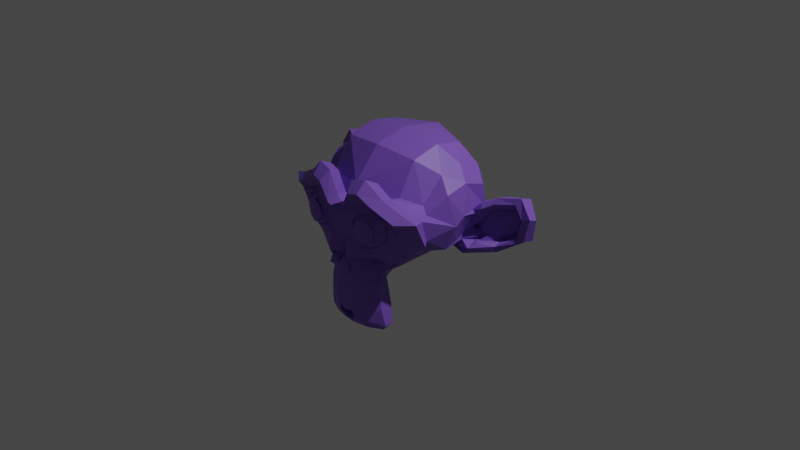 # Source: suzanne.blend  (saved by Blender 2.90.8; exported with 4.5.12 LTS)
import bpy
from mathutils import Matrix  # noqa: F401  (used for matrix-valued properties, if any)

bpy.ops.wm.read_factory_settings(use_empty=True)
scene = bpy.context.scene
scene.name = 'Scene'

# ---- collections
col_collection = bpy.data.collections.new('Collection'); scene.collection.children.link(col_collection)

# ---- materials (node trees are filled in below, after node groups)
mat_paars = bpy.data.materials.new('Paars')
mat_paars.use_transparent_shadow = False

# ---- material node trees
mat_paars.use_nodes = True; mat_paars.node_tree.nodes.clear()
_N = mat_paars.node_tree.nodes; _L = mat_paars.node_tree.links
n0 = _N.new('ShaderNodeBsdfPrincipled'); n0.name = 'Principled BSDF'; n0.location = (10, 300)
n0.distribution = 'GGX'
n0.subsurface_method = 'BURLEY'
n0.inputs[0].default_value = (0.2086, 0.09531, 0.5583, 1.0)
n0.inputs[3].default_value = 1.45
n0.inputs[27].default_value = (0.0, 0.0, 0.0, 1.0)
n0.inputs[28].default_value = 1.0
n1 = _N.new('ShaderNodeOutputMaterial'); n1.name = 'Material Output'; n1.location = (300, 300)
_L.new(n0.outputs[0], n1.inputs[0])
n1.is_active_output = True

# ---- world
world_world = bpy.data.worlds.new('World'); scene.world = world_world
world_world.use_nodes = True; world_world.node_tree.nodes.clear()
_N = world_world.node_tree.nodes; _L = world_world.node_tree.links
n0 = _N.new('ShaderNodeOutputWorld'); n0.name = 'World Output'; n0.location = (300, 300)
n1 = _N.new('ShaderNodeBackground'); n1.name = 'Background'; n1.location = (10, 300)
n1.inputs[0].default_value = (0.05088, 0.05088, 0.05088, 1.0)
_L.new(n1.outputs[0], n0.inputs[0])
n0.is_active_output = True
world_world.color = (0.05088, 0.05088, 0.05088)
world_world.use_sun_shadow = False
world_world.sun_shadow_jitter_overblur = 0.0

# ---- cameras
cam_camera = bpy.data.cameras.new('Camera')
cam_camera.clip_end = 100.0
cam_camera.ortho_scale = 7.314

# ---- lights
light_light = bpy.data.lights.new('Light', 'POINT')
light_light.transmission_factor = 0.0
light_light.energy = 1000.0
light_light.shadow_soft_size = 0.1
light_light.shadow_maximum_resolution = 0.006
light_light.use_absolute_resolution = True

# ---- meshes
me_suzanne = bpy.data.meshes.new('Suzanne')
me_suzanne.from_pydata([(0.4375, -0.7656, 0.1641), (-0.4375, -0.7656, 0.1641), (0.5, -0.6875, 0.09375), (-0.5, -0.6875, 0.09375), (0.5469, -0.5781, 0.05469), (-0.5469, -0.5781, 0.05469), (0.3516, -0.6172, -0.02344), (-0.3516, -0.6172, -0.02344), (0.3516, -0.7188, 0.03125), (-0.3516, -0.7188, 0.03125), (0.3516, -0.7812, 0.1328), (-0.3516, -0.7812, 0.1328), (0.2734, -0.7969, 0.1641), (-0.2734, -0.7969, 0.1641), (0.2031, -0.7422, 0.09375), (-0.2031, -0.7422, 0.09375), (0.1562, -0.6484, 0.05469), (-0.1562, -0.6484, 0.05469), (0.07812, -0.6562, 0.2422), (-0.07812, -0.6562, 0.2422), (0.1406, -0.7422, 0.2422), (-0.1406, -0.7422, 0.2422), (0.2422, -0.7969, 0.2422), (-0.2422, -0.7969, 0.2422), (0.2734, -0.7969, 0.3281), (-0.2734, -0.7969, 0.3281), (0.2031, -0.7422, 0.3906), (-0.2031, -0.7422, 0.3906), (0.1562, -0.6484, 0.4375), (-0.1562, -0.6484, 0.4375), (0.3516, -0.6172, 0.5156), (-0.3516, -0.6172, 0.5156), (0.3516, -0.7188, 0.4531), (-0.3516, -0.7188, 0.4531), (0.3516, -0.7812, 0.3594), (-0.3516, -0.7812, 0.3594), (0.4375, -0.7656, 0.3281), (-0.4375, -0.7656, 0.3281), (0.5, -0.6875, 0.3906), (-0.5, -0.6875, 0.3906), (0.5469, -0.5781, 0.4375), (-0.5469, -0.5781, 0.4375), (0.625, -0.5625, 0.2422), (-0.625, -0.5625, 0.2422), (0.5625, -0.6719, 0.2422), (-0.5625, -0.6719, 0.2422), (0.4688, -0.7578, 0.2422), (-0.4688, -0.7578, 0.2422), (0.4766, -0.7734, 0.2422), (-0.4766, -0.7734, 0.2422), (0.4453, -0.7812, 0.3359), (-0.4453, -0.7812, 0.3359), (0.3516, -0.8047, 0.375), (-0.3516, -0.8047, 0.375), (0.2656, -0.8203, 0.3359), (-0.2656, -0.8203, 0.3359), (0.2266, -0.8203, 0.2422), (-0.2266, -0.8203, 0.2422), (0.2656, -0.8203, 0.1562), (-0.2656, -0.8203, 0.1562), (0.3516, -0.8281, 0.2422), (-0.3516, -0.8281, 0.2422), (0.3516, -0.8047, 0.1172), (-0.3516, -0.8047, 0.1172), (0.4453, -0.7812, 0.1562), (-0.4453, -0.7812, 0.1562), (0.0, -0.7422, 0.4297), (0.0, -0.8203, 0.3516), (0.0, -0.7344, -0.6797), (0.0, -0.7812, -0.3203), (0.0, -0.7969, -0.1875), (0.0, -0.7188, -0.7734), (0.0, -0.6016, 0.4062), (0.0, -0.5703, 0.5703), (0.0, 0.5469, 0.8984), (0.0, 0.8516, 0.5625), (0.0, 0.8281, 0.07031), (0.0, 0.3516, -0.3828), (0.2031, -0.5625, -0.1875), (-0.2031, -0.5625, -0.1875), (0.3125, -0.5703, -0.4375), (-0.3125, -0.5703, -0.4375), (0.3516, -0.5703, -0.6953), (-0.3516, -0.5703, -0.6953), (0.3672, -0.5312, -0.8906), (-0.3672, -0.5312, -0.8906), (0.3281, -0.5234, -0.9453), (-0.3281, -0.5234, -0.9453), (0.1797, -0.5547, -0.9688), (-0.1797, -0.5547, -0.9688), (0.0, -0.5781, -0.9844), (0.4375, -0.5312, -0.1406), (-0.4375, -0.5312, -0.1406), (0.6328, -0.5391, -0.03906), (-0.6328, -0.5391, -0.03906), (0.8281, -0.4453, 0.1484), (-0.8281, -0.4453, 0.1484), (0.8594, -0.5938, 0.4297), (-0.8594, -0.5938, 0.4297), (0.7109, -0.625, 0.4844), (-0.7109, -0.625, 0.4844), (0.4922, -0.6875, 0.6016), (-0.4922, -0.6875, 0.6016), (0.3203, -0.7344, 0.7578), (-0.3203, -0.7344, 0.7578), (0.1562, -0.7578, 0.7188), (-0.1562, -0.7578, 0.7188), (0.0625, -0.75, 0.4922), (-0.0625, -0.75, 0.4922), (0.1641, -0.7734, 0.4141), (-0.1641, -0.7734, 0.4141), (0.125, -0.7656, 0.3047), (-0.125, -0.7656, 0.3047), (0.2031, -0.7422, 0.09375), (-0.2031, -0.7422, 0.09375), (0.375, -0.7031, 0.01562), (-0.375, -0.7031, 0.01562), (0.4922, -0.6719, 0.0625), (-0.4922, -0.6719, 0.0625), (0.625, -0.6484, 0.1875), (-0.625, -0.6484, 0.1875), (0.6406, -0.6484, 0.2969), (-0.6406, -0.6484, 0.2969), (0.6016, -0.6641, 0.375), (-0.6016, -0.6641, 0.375), (0.4297, -0.7188, 0.4375), (-0.4297, -0.7188, 0.4375), (0.25, -0.7578, 0.4688), (-0.25, -0.7578, 0.4688), (0.0, -0.7344, -0.7656), (0.1094, -0.7344, -0.7188), (-0.1094, -0.7344, -0.7188), (0.1172, -0.7109, -0.8359), (-0.1172, -0.7109, -0.8359), (0.0625, -0.6953, -0.8828), (-0.0625, -0.6953, -0.8828), (0.0, -0.6875, -0.8906), (0.0, -0.75, -0.1953), (0.0, -0.7422, -0.1406), (0.1016, -0.7422, -0.1484), (-0.1016, -0.7422, -0.1484), (0.125, -0.75, -0.2266), (-0.125, -0.75, -0.2266), (0.08594, -0.7422, -0.2891), (-0.08594, -0.7422, -0.2891), (0.3984, -0.6719, -0.04688), (-0.3984, -0.6719, -0.04688), (0.6172, -0.625, 0.05469), (-0.6172, -0.625, 0.05469), (0.7266, -0.6016, 0.2031), (-0.7266, -0.6016, 0.2031), (0.7422, -0.6562, 0.375), (-0.7422, -0.6562, 0.375), (0.6875, -0.7266, 0.4141), (-0.6875, -0.7266, 0.4141), (0.4375, -0.7969, 0.5469), (-0.4375, -0.7969, 0.5469), (0.3125, -0.8359, 0.6406), (-0.3125, -0.8359, 0.6406), (0.2031, -0.8516, 0.6172), (-0.2031, -0.8516, 0.6172), (0.1016, -0.8438, 0.4297), (-0.1016, -0.8438, 0.4297), (0.125, -0.8125, -0.1016), (-0.125, -0.8125, -0.1016), (0.2109, -0.7109, -0.4453), (-0.2109, -0.7109, -0.4453), (0.25, -0.6875, -0.7031), (-0.25, -0.6875, -0.7031), (0.2656, -0.6641, -0.8203), (-0.2656, -0.6641, -0.8203), (0.2344, -0.6328, -0.9141), (-0.2344, -0.6328, -0.9141), (0.1641, -0.6328, -0.9297), (-0.1641, -0.6328, -0.9297), (0.0, -0.6406, -0.9453), (0.0, -0.7266, 0.04688), (0.0, -0.7656, 0.2109), (0.3281, -0.7422, 0.4766), (-0.3281, -0.7422, 0.4766), (0.1641, -0.75, 0.1406), (-0.1641, -0.75, 0.1406), (0.1328, -0.7578, 0.2109), (-0.1328, -0.7578, 0.2109), (0.1172, -0.7344, -0.6875), (-0.1172, -0.7344, -0.6875), (0.07812, -0.75, -0.4453), (-0.07812, -0.75, -0.4453), (0.0, -0.75, -0.4453), (0.0, -0.7422, -0.3281), (0.09375, -0.7812, -0.2734), (-0.09375, -0.7812, -0.2734), (0.1328, -0.7969, -0.2266), (-0.1328, -0.7969, -0.2266), (0.1094, -0.7812, -0.1328), (-0.1094, -0.7812, -0.1328), (0.03906, -0.7812, -0.125), (-0.03906, -0.7812, -0.125), (0.0, -0.8281, -0.2031), (0.04688, -0.8125, -0.1484), (-0.04688, -0.8125, -0.1484), (0.09375, -0.8125, -0.1562), (-0.09375, -0.8125, -0.1562), (0.1094, -0.8281, -0.2266), (-0.1094, -0.8281, -0.2266), (0.07812, -0.8047, -0.25), (-0.07812, -0.8047, -0.25), (0.0, -0.8047, -0.2891), (0.2578, -0.5547, -0.3125), (-0.2578, -0.5547, -0.3125), (0.1641, -0.7109, -0.2422), (-0.1641, -0.7109, -0.2422), (0.1797, -0.7109, -0.3125), (-0.1797, -0.7109, -0.3125), (0.2344, -0.5547, -0.25), (-0.2344, -0.5547, -0.25), (0.0, -0.6875, -0.875), (0.04688, -0.6875, -0.8672), (-0.04688, -0.6875, -0.8672), (0.09375, -0.7109, -0.8203), (-0.09375, -0.7109, -0.8203), (0.09375, -0.7266, -0.7422), (-0.09375, -0.7266, -0.7422), (0.0, -0.6562, -0.7812), (0.09375, -0.6641, -0.75), (-0.09375, -0.6641, -0.75), (0.09375, -0.6406, -0.8125), (-0.09375, -0.6406, -0.8125), (0.04688, -0.6328, -0.8516), (-0.04688, -0.6328, -0.8516), (0.0, -0.6328, -0.8594), (0.1719, -0.7812, 0.2188), (-0.1719, -0.7812, 0.2188), (0.1875, -0.7734, 0.1562), (-0.1875, -0.7734, 0.1562), (0.3359, -0.7578, 0.4297), (-0.3359, -0.7578, 0.4297), (0.2734, -0.7734, 0.4219), (-0.2734, -0.7734, 0.4219), (0.4219, -0.7734, 0.3984), (-0.4219, -0.7734, 0.3984), (0.5625, -0.6953, 0.3516), (-0.5625, -0.6953, 0.3516), (0.5859, -0.6875, 0.2891), (-0.5859, -0.6875, 0.2891), (0.5781, -0.6797, 0.1953), (-0.5781, -0.6797, 0.1953), (0.4766, -0.7188, 0.1016), (-0.4766, -0.7188, 0.1016), (0.375, -0.7422, 0.0625), (-0.375, -0.7422, 0.0625), (0.2266, -0.7812, 0.1094), (-0.2266, -0.7812, 0.1094), (0.1797, -0.7812, 0.2969), (-0.1797, -0.7812, 0.2969), (0.2109, -0.7812, 0.375), (-0.2109, -0.7812, 0.375), (0.2344, -0.7578, 0.3594), (-0.2344, -0.7578, 0.3594), (0.1953, -0.7578, 0.2969), (-0.1953, -0.7578, 0.2969), (0.2422, -0.7578, 0.125), (-0.2422, -0.7578, 0.125), (0.375, -0.7266, 0.08594), (-0.375, -0.7266, 0.08594), (0.4609, -0.7031, 0.1172), (-0.4609, -0.7031, 0.1172), (0.5469, -0.6719, 0.2109), (-0.5469, -0.6719, 0.2109), (0.5547, -0.6719, 0.2812), (-0.5547, -0.6719, 0.2812), (0.5312, -0.6797, 0.3359), (-0.5312, -0.6797, 0.3359), (0.4141, -0.75, 0.3906), (-0.4141, -0.75, 0.3906), (0.2812, -0.7656, 0.3984), (-0.2812, -0.7656, 0.3984), (0.3359, -0.75, 0.4062), (-0.3359, -0.75, 0.4062), (0.2031, -0.75, 0.1719), (-0.2031, -0.75, 0.1719), (0.1953, -0.75, 0.2266), (-0.1953, -0.75, 0.2266), (0.1094, -0.6094, 0.4609), (-0.1094, -0.6094, 0.4609), (0.1953, -0.6172, 0.6641), (-0.1953, -0.6172, 0.6641), (0.3359, -0.5938, 0.6875), (-0.3359, -0.5938, 0.6875), (0.4844, -0.5547, 0.5547), (-0.4844, -0.5547, 0.5547), (0.6797, -0.4922, 0.4531), (-0.6797, -0.4922, 0.4531), (0.7969, -0.4609, 0.4062), (-0.7969, -0.4609, 0.4062), (0.7734, -0.375, 0.1641), (-0.7734, -0.375, 0.1641), (0.6016, -0.4141, 0.0), (-0.6016, -0.4141, 0.0), (0.4375, -0.4688, -0.09375), (-0.4375, -0.4688, -0.09375), (0.0, -0.2891, 0.8984), (0.0, 0.07812, 0.9844), (0.0, 0.6719, -0.1953), (0.0, -0.1875, -0.4609), (0.0, -0.4609, -0.9766), (0.0, -0.3438, -0.8047), (0.0, -0.3203, -0.5703), (0.0, -0.2812, -0.4844), (0.8516, -0.05469, 0.2344), (-0.8516, -0.05469, 0.2344), (0.8594, 0.04688, 0.3203), (-0.8594, 0.04688, 0.3203), (0.7734, 0.4375, 0.2656), (-0.7734, 0.4375, 0.2656), (0.4609, 0.7031, 0.4375), (-0.4609, 0.7031, 0.4375), (0.7344, -0.07031, -0.04688), (-0.7344, -0.07031, -0.04688), (0.5938, 0.1641, -0.125), (-0.5938, 0.1641, -0.125), (0.6406, 0.4297, -0.007812), (-0.6406, 0.4297, -0.007812), (0.3359, 0.6641, 0.05469), (-0.3359, 0.6641, 0.05469), (0.2344, -0.4062, -0.3516), (-0.2344, -0.4062, -0.3516), (0.1797, -0.2578, -0.4141), (-0.1797, -0.2578, -0.4141), (0.2891, -0.3828, -0.7109), (-0.2891, -0.3828, -0.7109), (0.25, -0.3906, -0.5), (-0.25, -0.3906, -0.5), (0.3281, -0.3984, -0.9141), (-0.3281, -0.3984, -0.9141), (0.1406, -0.3672, -0.7578), (-0.1406, -0.3672, -0.7578), (0.125, -0.3594, -0.5391), (-0.125, -0.3594, -0.5391), (0.1641, -0.4375, -0.9453), (-0.1641, -0.4375, -0.9453), (0.2188, -0.4297, -0.2812), (-0.2188, -0.4297, -0.2812), (0.2109, -0.4688, -0.2266), (-0.2109, -0.4688, -0.2266), (0.2031, -0.5, -0.1719), (-0.2031, -0.5, -0.1719), (0.2109, -0.1641, -0.3906), (-0.2109, -0.1641, -0.3906), (0.2969, 0.2656, -0.3125), (-0.2969, 0.2656, -0.3125), (0.3438, 0.5391, -0.1484), (-0.3438, 0.5391, -0.1484), (0.4531, 0.3828, 0.8672), (-0.4531, 0.3828, 0.8672), (0.4531, 0.07031, 0.9297), (-0.4531, 0.07031, 0.9297), (0.4531, -0.2344, 0.8516), (-0.4531, -0.2344, 0.8516), (0.4609, -0.4297, 0.5234), (-0.4609, -0.4297, 0.5234), (0.7266, -0.3359, 0.4062), (-0.7266, -0.3359, 0.4062), (0.6328, -0.2812, 0.4531), (-0.6328, -0.2812, 0.4531), (0.6406, -0.05469, 0.7031), (-0.6406, -0.05469, 0.7031), (0.7969, -0.125, 0.5625), (-0.7969, -0.125, 0.5625), (0.7969, 0.1172, 0.6172), (-0.7969, 0.1172, 0.6172), (0.6406, 0.1953, 0.75), (-0.6406, 0.1953, 0.75), (0.6406, 0.4453, 0.6797), (-0.6406, 0.4453, 0.6797), (0.7969, 0.3594, 0.5391), (-0.7969, 0.3594, 0.5391), (0.6172, 0.5859, 0.3281), (-0.6172, 0.5859, 0.3281), (0.4844, 0.5469, 0.02344), (-0.4844, 0.5469, 0.02344), (0.8203, 0.2031, 0.3281), (-0.8203, 0.2031, 0.3281), (0.4062, -0.1484, -0.1719), (-0.4062, -0.1484, -0.1719), (0.4297, 0.2109, -0.1953), (-0.4297, 0.2109, -0.1953), (0.8906, 0.2344, 0.4062), (-0.8906, 0.2344, 0.4062), (0.7734, 0.125, -0.1406), (-0.7734, 0.125, -0.1406), (1.039, 0.3281, -0.1016), (-1.039, 0.3281, -0.1016), (1.281, 0.4297, 0.05469), (-1.281, 0.4297, 0.05469), (1.352, 0.4219, 0.3203), (-1.352, 0.4219, 0.3203), (1.234, 0.4219, 0.5078), (-1.234, 0.4219, 0.5078), (1.023, 0.3125, 0.4766), (-1.023, 0.3125, 0.4766), (1.016, 0.2891, 0.4141), (-1.016, 0.2891, 0.4141), (1.188, 0.3906, 0.4375), (-1.188, 0.3906, 0.4375), (1.266, 0.4062, 0.2891), (-1.266, 0.4062, 0.2891), (1.211, 0.4062, 0.07812), (-1.211, 0.4062, 0.07812), (1.031, 0.3047, -0.03906), (-1.031, 0.3047, -0.03906), (0.8281, 0.1328, -0.07031), (-0.8281, 0.1328, -0.07031), (0.9219, 0.2188, 0.3594), (-0.9219, 0.2188, 0.3594), (0.9453, 0.2891, 0.3047), (-0.9453, 0.2891, 0.3047), (0.8828, 0.2109, -0.02344), (-0.8828, 0.2109, -0.02344), (1.039, 0.3672, 0.0), (-1.039, 0.3672, 0.0), (1.188, 0.4453, 0.09375), (-1.188, 0.4453, 0.09375), (1.234, 0.4453, 0.25), (-1.234, 0.4453, 0.25), (1.172, 0.4375, 0.3594), (-1.172, 0.4375, 0.3594), (1.023, 0.3594, 0.3438), (-1.023, 0.3594, 0.3438), (0.8438, 0.2109, 0.2891), (-0.8438, 0.2109, 0.2891), (0.8359, 0.2734, 0.1719), (-0.8359, 0.2734, 0.1719), (0.7578, 0.2734, 0.09375), (-0.7578, 0.2734, 0.09375), (0.8203, 0.2734, 0.08594), (-0.8203, 0.2734, 0.08594), (0.8438, 0.2734, 0.01562), (-0.8438, 0.2734, 0.01562), (0.8125, 0.2734, -0.01562), (-0.8125, 0.2734, -0.01562), (0.7266, 0.07031, 0.0), (-0.7266, 0.07031, 0.0), (0.7188, 0.1719, -0.02344), (-0.7188, 0.1719, -0.02344), (0.7188, 0.1875, 0.03906), (-0.7188, 0.1875, 0.03906), (0.7969, 0.2109, 0.2031), (-0.7969, 0.2109, 0.2031), (0.8906, 0.2656, 0.2422), (-0.8906, 0.2656, 0.2422), (0.8906, 0.3203, 0.2344), (-0.8906, 0.3203, 0.2344), (0.8125, 0.3203, -0.01562), (-0.8125, 0.3203, -0.01562), (0.8516, 0.3203, 0.01562), (-0.8516, 0.3203, 0.01562), (0.8281, 0.3203, 0.07812), (-0.8281, 0.3203, 0.07812), (0.7656, 0.3203, 0.09375), (-0.7656, 0.3203, 0.09375), (0.8438, 0.3203, 0.1719), (-0.8438, 0.3203, 0.1719), (1.039, 0.4141, 0.3281), (-1.039, 0.4141, 0.3281), (1.188, 0.4844, 0.3438), (-1.188, 0.4844, 0.3438), (1.258, 0.4922, 0.2422), (-1.258, 0.4922, 0.2422), (1.211, 0.4844, 0.08594), (-1.211, 0.4844, 0.08594), (1.047, 0.4219, 0.0), (-1.047, 0.4219, 0.0), (0.8828, 0.2656, -0.01562), (-0.8828, 0.2656, -0.01562), (0.9531, 0.3438, 0.2891), (-0.9531, 0.3438, 0.2891), (0.8906, 0.3281, 0.1094), (-0.8906, 0.3281, 0.1094), (0.9375, 0.3359, 0.0625), (-0.9375, 0.3359, 0.0625), (1.0, 0.3672, 0.125), (-1.0, 0.3672, 0.125), (0.9609, 0.3516, 0.1719), (-0.9609, 0.3516, 0.1719), (1.016, 0.375, 0.2344), (-1.016, 0.375, 0.2344), (1.055, 0.3828, 0.1875), (-1.055, 0.3828, 0.1875), (1.109, 0.3906, 0.2109), (-1.109, 0.3906, 0.2109), (1.086, 0.3906, 0.2734), (-1.086, 0.3906, 0.2734), (1.023, 0.4844, 0.4375), (-1.023, 0.4844, 0.4375), (1.25, 0.5469, 0.4688), (-1.25, 0.5469, 0.4688), (1.367, 0.5, 0.2969), (-1.367, 0.5, 0.2969), (1.312, 0.5312, 0.05469), (-1.312, 0.5312, 0.05469), (1.039, 0.4922, -0.08594), (-1.039, 0.4922, -0.08594), (0.7891, 0.3281, -0.125), (-0.7891, 0.3281, -0.125), (0.8594, 0.3828, 0.3828), (-0.8594, 0.3828, 0.3828)], [], [(46, 0, 2, 44), (3, 1, 47, 45), (44, 2, 4, 42), (5, 3, 45, 43), (2, 8, 6, 4), (7, 9, 3, 5), (0, 10, 8, 2), (9, 11, 1, 3), (10, 12, 14, 8), (15, 13, 11, 9), (8, 14, 16, 6), (17, 15, 9, 7), (14, 20, 18, 16), (19, 21, 15, 17), (12, 22, 20, 14), (21, 23, 13, 15), (22, 24, 26, 20), (27, 25, 23, 21), (20, 26, 28, 18), (29, 27, 21, 19), (26, 32, 30, 28), (31, 33, 27, 29), (24, 34, 32, 26), (33, 35, 25, 27), (34, 36, 38, 32), (39, 37, 35, 33), (32, 38, 40, 30), (41, 39, 33, 31), (38, 44, 42, 40), (43, 45, 39, 41), (36, 46, 44, 38), (45, 47, 37, 39), (46, 36, 50, 48), (51, 37, 47, 49), (36, 34, 52, 50), (53, 35, 37, 51), (34, 24, 54, 52), (55, 25, 35, 53), (24, 22, 56, 54), (57, 23, 25, 55), (22, 12, 58, 56), (59, 13, 23, 57), (12, 10, 62, 58), (63, 11, 13, 59), (10, 0, 64, 62), (65, 1, 11, 63), (0, 46, 48, 64), (49, 47, 1, 65), (60, 64, 48), (49, 65, 61), (62, 64, 60), (61, 65, 63), (60, 58, 62), (63, 59, 61), (60, 56, 58), (59, 57, 61), (60, 54, 56), (57, 55, 61), (60, 52, 54), (55, 53, 61), (60, 50, 52), (53, 51, 61), (60, 48, 50), (51, 49, 61), (88, 173, 175, 90), (175, 174, 89, 90), (86, 171, 173, 88), (174, 172, 87, 89), (84, 169, 171, 86), (172, 170, 85, 87), (82, 167, 169, 84), (170, 168, 83, 85), (80, 165, 167, 82), (168, 166, 81, 83), (78, 91, 145, 163), (146, 92, 79, 164), (91, 93, 147, 145), (148, 94, 92, 146), (93, 95, 149, 147), (150, 96, 94, 148), (95, 97, 151, 149), (152, 98, 96, 150), (97, 99, 153, 151), (154, 100, 98, 152), (99, 101, 155, 153), (156, 102, 100, 154), (101, 103, 157, 155), (158, 104, 102, 156), (103, 105, 159, 157), (160, 106, 104, 158), (105, 107, 161, 159), (162, 108, 106, 160), (107, 66, 67, 161), (67, 66, 108, 162), (109, 127, 159, 161), (160, 128, 110, 162), (127, 178, 157, 159), (158, 179, 128, 160), (125, 155, 157, 178), (158, 156, 126, 179), (123, 153, 155, 125), (156, 154, 124, 126), (121, 151, 153, 123), (154, 152, 122, 124), (119, 149, 151, 121), (152, 150, 120, 122), (117, 147, 149, 119), (150, 148, 118, 120), (115, 145, 147, 117), (148, 146, 116, 118), (113, 163, 145, 115), (146, 164, 114, 116), (113, 180, 176, 163), (176, 181, 114, 164), (109, 161, 67, 111), (67, 162, 110, 112), (111, 67, 177, 182), (177, 67, 112, 183), (176, 180, 182, 177), (183, 181, 176, 177), (134, 136, 175, 173), (175, 136, 135, 174), (132, 134, 173, 171), (174, 135, 133, 172), (130, 132, 171, 169), (172, 133, 131, 170), (165, 186, 184, 167), (185, 187, 166, 168), (130, 169, 167, 184), (168, 170, 131, 185), (143, 189, 188, 186), (188, 189, 144, 187), (184, 186, 188, 68), (188, 187, 185, 68), (129, 130, 184, 68), (185, 131, 129, 68), (141, 192, 190, 143), (191, 193, 142, 144), (139, 194, 192, 141), (193, 195, 140, 142), (138, 196, 194, 139), (195, 197, 138, 140), (137, 70, 196, 138), (197, 70, 137, 138), (189, 143, 190, 69), (191, 144, 189, 69), (69, 190, 205, 207), (206, 191, 69, 207), (70, 198, 199, 196), (200, 198, 70, 197), (196, 199, 201, 194), (202, 200, 197, 195), (194, 201, 203, 192), (204, 202, 195, 193), (192, 203, 205, 190), (206, 204, 193, 191), (198, 203, 201, 199), (202, 204, 198, 200), (198, 207, 205, 203), (206, 207, 198, 204), (138, 139, 163, 176), (164, 140, 138, 176), (139, 141, 210, 163), (211, 142, 140, 164), (141, 143, 212, 210), (213, 144, 142, 211), (143, 186, 165, 212), (166, 187, 144, 213), (80, 208, 212, 165), (213, 209, 81, 166), (208, 214, 210, 212), (211, 215, 209, 213), (78, 163, 210, 214), (211, 164, 79, 215), (130, 129, 71, 221), (71, 129, 131, 222), (132, 130, 221, 219), (222, 131, 133, 220), (134, 132, 219, 217), (220, 133, 135, 218), (136, 134, 217, 216), (218, 135, 136, 216), (216, 217, 228, 230), (229, 218, 216, 230), (217, 219, 226, 228), (227, 220, 218, 229), (219, 221, 224, 226), (225, 222, 220, 227), (221, 71, 223, 224), (223, 71, 222, 225), (223, 230, 228, 224), (229, 230, 223, 225), (224, 228, 226), (227, 229, 225), (182, 180, 233, 231), (234, 181, 183, 232), (111, 182, 231, 253), (232, 183, 112, 254), (109, 111, 253, 255), (254, 112, 110, 256), (180, 113, 251, 233), (252, 114, 181, 234), (113, 115, 249, 251), (250, 116, 114, 252), (115, 117, 247, 249), (248, 118, 116, 250), (117, 119, 245, 247), (246, 120, 118, 248), (119, 121, 243, 245), (244, 122, 120, 246), (121, 123, 241, 243), (242, 124, 122, 244), (123, 125, 239, 241), (240, 126, 124, 242), (125, 178, 235, 239), (236, 179, 126, 240), (178, 127, 237, 235), (238, 128, 179, 236), (127, 109, 255, 237), (256, 110, 128, 238), (237, 255, 257, 275), (258, 256, 238, 276), (235, 237, 275, 277), (276, 238, 236, 278), (239, 235, 277, 273), (278, 236, 240, 274), (241, 239, 273, 271), (274, 240, 242, 272), (243, 241, 271, 269), (272, 242, 244, 270), (245, 243, 269, 267), (270, 244, 246, 268), (247, 245, 267, 265), (268, 246, 248, 266), (249, 247, 265, 263), (266, 248, 250, 264), (251, 249, 263, 261), (264, 250, 252, 262), (233, 251, 261, 279), (262, 252, 234, 280), (255, 253, 259, 257), (260, 254, 256, 258), (253, 231, 281, 259), (282, 232, 254, 260), (231, 233, 279, 281), (280, 234, 232, 282), (66, 107, 283, 72), (284, 108, 66, 72), (107, 105, 285, 283), (286, 106, 108, 284), (105, 103, 287, 285), (288, 104, 106, 286), (103, 101, 289, 287), (290, 102, 104, 288), (101, 99, 291, 289), (292, 100, 102, 290), (99, 97, 293, 291), (294, 98, 100, 292), (97, 95, 295, 293), (296, 96, 98, 294), (95, 93, 297, 295), (298, 94, 96, 296), (93, 91, 299, 297), (300, 92, 94, 298), (307, 308, 327, 337), (328, 308, 307, 338), (306, 307, 337, 335), (338, 307, 306, 336), (305, 306, 335, 339), (336, 306, 305, 340), (88, 90, 305, 339), (305, 90, 89, 340), (86, 88, 339, 333), (340, 89, 87, 334), (84, 86, 333, 329), (334, 87, 85, 330), (82, 84, 329, 331), (330, 85, 83, 332), (329, 335, 337, 331), (338, 336, 330, 332), (329, 333, 339, 335), (340, 334, 330, 336), (325, 331, 337, 327), (338, 332, 326, 328), (80, 82, 331, 325), (332, 83, 81, 326), (208, 341, 343, 214), (344, 342, 209, 215), (80, 325, 341, 208), (342, 326, 81, 209), (78, 214, 343, 345), (344, 215, 79, 346), (78, 345, 299, 91), (300, 346, 79, 92), (76, 323, 351, 303), (352, 324, 76, 303), (303, 351, 349, 77), (350, 352, 303, 77), (77, 349, 347, 304), (348, 350, 77, 304), (304, 347, 327, 308), (328, 348, 304, 308), (325, 327, 347, 341), (348, 328, 326, 342), (295, 297, 317, 309), (318, 298, 296, 310), (75, 315, 323, 76), (324, 316, 75, 76), (301, 357, 355, 302), (356, 358, 301, 302), (302, 355, 353, 74), (354, 356, 302, 74), (74, 353, 315, 75), (316, 354, 74, 75), (291, 293, 361, 363), (362, 294, 292, 364), (363, 361, 367, 365), (368, 362, 364, 366), (365, 367, 369, 371), (370, 368, 366, 372), (371, 369, 375, 373), (376, 370, 372, 374), (313, 377, 373, 375), (374, 378, 314, 376), (315, 353, 373, 377), (374, 354, 316, 378), (353, 355, 371, 373), (372, 356, 354, 374), (355, 357, 365, 371), (366, 358, 356, 372), (357, 359, 363, 365), (364, 360, 358, 366), (289, 291, 363, 359), (364, 292, 290, 360), (73, 359, 357, 301), (358, 360, 73, 301), (283, 285, 287, 289), (288, 286, 284, 290), (283, 289, 359, 73), (360, 290, 284, 73), (72, 283, 73), (73, 284, 72), (293, 295, 309, 361), (310, 296, 294, 362), (309, 311, 367, 361), (368, 312, 310, 362), (311, 381, 369, 367), (370, 382, 312, 368), (313, 375, 369, 381), (370, 376, 314, 382), (347, 349, 385, 383), (386, 350, 348, 384), (317, 383, 385, 319), (386, 384, 318, 320), (297, 299, 383, 317), (384, 300, 298, 318), (299, 343, 341, 383), (342, 344, 300, 384), (341, 347, 383), (384, 348, 342), (299, 345, 343), (344, 346, 300), (313, 321, 379, 377), (380, 322, 314, 378), (315, 377, 379, 323), (380, 378, 316, 324), (319, 385, 379, 321), (380, 386, 320, 322), (349, 351, 379, 385), (380, 352, 350, 386), (323, 379, 351), (352, 380, 324), (399, 387, 413, 401), (414, 388, 400, 402), (399, 401, 403, 397), (404, 402, 400, 398), (397, 403, 405, 395), (406, 404, 398, 396), (395, 405, 407, 393), (408, 406, 396, 394), (393, 407, 409, 391), (410, 408, 394, 392), (391, 409, 411, 389), (412, 410, 392, 390), (409, 419, 417, 411), (418, 420, 410, 412), (407, 421, 419, 409), (420, 422, 408, 410), (405, 423, 421, 407), (422, 424, 406, 408), (403, 425, 423, 405), (424, 426, 404, 406), (401, 427, 425, 403), (426, 428, 402, 404), (401, 413, 415, 427), (416, 414, 402, 428), (317, 319, 443, 441), (444, 320, 318, 442), (319, 389, 411, 443), (412, 390, 320, 444), (309, 317, 441, 311), (442, 318, 310, 312), (381, 429, 413, 387), (414, 430, 382, 388), (411, 417, 439, 443), (440, 418, 412, 444), (437, 445, 443, 439), (444, 446, 438, 440), (433, 445, 437, 435), (438, 446, 434, 436), (431, 447, 445, 433), (446, 448, 432, 434), (429, 447, 431, 449), (432, 448, 430, 450), (413, 429, 449, 415), (450, 430, 414, 416), (311, 447, 429, 381), (430, 448, 312, 382), (311, 441, 445, 447), (446, 442, 312, 448), (441, 443, 445), (446, 444, 442), (415, 449, 451, 475), (452, 450, 416, 476), (449, 431, 461, 451), (462, 432, 450, 452), (431, 433, 459, 461), (460, 434, 432, 462), (433, 435, 457, 459), (458, 436, 434, 460), (435, 437, 455, 457), (456, 438, 436, 458), (437, 439, 453, 455), (454, 440, 438, 456), (439, 417, 473, 453), (474, 418, 440, 454), (427, 415, 475, 463), (476, 416, 428, 464), (425, 427, 463, 465), (464, 428, 426, 466), (423, 425, 465, 467), (466, 426, 424, 468), (421, 423, 467, 469), (468, 424, 422, 470), (419, 421, 469, 471), (470, 422, 420, 472), (417, 419, 471, 473), (472, 420, 418, 474), (457, 455, 479, 477), (480, 456, 458, 478), (477, 479, 481, 483), (482, 480, 478, 484), (483, 481, 487, 485), (488, 482, 484, 486), (485, 487, 489, 491), (490, 488, 486, 492), (463, 475, 485, 491), (486, 476, 464, 492), (451, 483, 485, 475), (486, 484, 452, 476), (451, 461, 477, 483), (478, 462, 452, 484), (457, 477, 461, 459), (462, 478, 458, 460), (453, 473, 479, 455), (480, 474, 454, 456), (471, 481, 479, 473), (480, 482, 472, 474), (469, 487, 481, 471), (482, 488, 470, 472), (467, 489, 487, 469), (488, 490, 468, 470), (465, 491, 489, 467), (490, 492, 466, 468), (463, 491, 465), (466, 492, 464), (391, 389, 503, 501), (504, 390, 392, 502), (393, 391, 501, 499), (502, 392, 394, 500), (395, 393, 499, 497), (500, 394, 396, 498), (397, 395, 497, 495), (498, 396, 398, 496), (399, 397, 495, 493), (496, 398, 400, 494), (387, 399, 493, 505), (494, 400, 388, 506), (493, 501, 503, 505), (504, 502, 494, 506), (493, 495, 499, 501), (500, 496, 494, 502), (495, 497, 499), (500, 498, 496), (313, 381, 387, 505), (388, 382, 314, 506), (313, 505, 503, 321), (504, 506, 314, 322), (319, 321, 503, 389), (504, 322, 320, 390)])
_uv = me_suzanne.uv_layers.new(name='UVMap')
_uv.uv.foreach_set('vector', [0.891, 0.5901, 0.8706, 0.5896, 0.8601, 0.5601, 0.9046, 0.5594, 0.8562, 0.8505, 0.8681, 0.8215, 0.8884, 0.822, 0.9006, 0.8532, 0.9046, 0.5594, 0.8601, 0.5601, 0.853, 0.5216, 0.9202, 0.5245, 0.8475, 0.8887, 0.8562, 0.8505, 0.9006, 0.8532, 0.9147, 0.8887, 0.8601, 0.5601, 0.8289, 0.5908, 0.7985, 0.5695, 0.853, 0.5216, 0.7951, 0.8384, 0.8264, 0.8185, 0.8562, 0.8505, 0.8475, 0.8887, 0.8706, 0.5896, 0.8544, 0.6048, 0.8289, 0.5908, 0.8601, 0.5601, 0.8264, 0.8185, 0.8525, 0.8057, 0.8681, 0.8215, 0.8562, 0.8505, 0.8544, 0.6048, 0.8541, 0.6255, 0.8282, 0.6334, 0.8289, 0.5908, 0.8276, 0.776, 0.8532, 0.785, 0.8525, 0.8057, 0.8264, 0.8185, 0.8289, 0.5908, 0.8282, 0.6334, 0.791, 0.6454, 0.7985, 0.5695, 0.791, 0.7622, 0.8276, 0.776, 0.8264, 0.8185, 0.7951, 0.8384, 0.8282, 0.6334, 0.8552, 0.6685, 0.8424, 0.7025, 0.791, 0.6454, 0.8448, 0.7075, 0.8561, 0.742, 0.8276, 0.776, 0.791, 0.7622, 0.8541, 0.6255, 0.8675, 0.6423, 0.8552, 0.6685, 0.8282, 0.6334, 0.8561, 0.742, 0.8673, 0.7688, 0.8532, 0.785, 0.8276, 0.776, 0.8675, 0.6423, 0.8905, 0.6419, 0.9004, 0.667, 0.8552, 0.6685, 0.9012, 0.7456, 0.8902, 0.7702, 0.8673, 0.7688, 0.8561, 0.742, 0.8552, 0.6685, 0.9004, 0.667, 0.9189, 0.6997, 0.8424, 0.7025, 0.9212, 0.7137, 0.9012, 0.7456, 0.8561, 0.742, 0.8448, 0.7075, 0.9004, 0.667, 0.9319, 0.6368, 0.9684, 0.6453, 0.9189, 0.6997, 0.9682, 0.7702, 0.9314, 0.7771, 0.9012, 0.7456, 0.9212, 0.7137, 0.8905, 0.6419, 0.9059, 0.6279, 0.9319, 0.6368, 0.9004, 0.667, 0.9314, 0.7771, 0.905, 0.7849, 0.8902, 0.7702, 0.9012, 0.7456, 0.9059, 0.6279, 0.9062, 0.6057, 0.9337, 0.593, 0.9319, 0.6368, 0.9312, 0.8209, 0.9044, 0.807, 0.905, 0.7849, 0.9314, 0.7771, 0.9319, 0.6368, 0.9337, 0.593, 0.9684, 0.5738, 0.9684, 0.6453, 0.965, 0.8417, 0.9312, 0.8209, 0.9314, 0.7771, 0.9682, 0.7702, 0.9337, 0.593, 0.9046, 0.5594, 0.9202, 0.5245, 0.9684, 0.5738, 0.9147, 0.8887, 0.9006, 0.8532, 0.9312, 0.8209, 0.965, 0.8417, 0.9062, 0.6057, 0.891, 0.5901, 0.9046, 0.5594, 0.9337, 0.593, 0.9006, 0.8532, 0.8884, 0.822, 0.9044, 0.807, 0.9312, 0.8209, 0.891, 0.5901, 0.9062, 0.6057, 0.9024, 0.6079, 0.8896, 0.5933, 0.9006, 0.8047, 0.9044, 0.807, 0.8884, 0.822, 0.8872, 0.8187, 0.9062, 0.6057, 0.9059, 0.6279, 0.8998, 0.6263, 0.9024, 0.6079, 0.8988, 0.7862, 0.905, 0.7849, 0.9044, 0.807, 0.9006, 0.8047, 0.9059, 0.6279, 0.8905, 0.6419, 0.8878, 0.6365, 0.8998, 0.6263, 0.8874, 0.7754, 0.8902, 0.7702, 0.905, 0.7849, 0.8988, 0.7862, 0.8905, 0.6419, 0.8675, 0.6423, 0.8709, 0.6352, 0.8878, 0.6365, 0.8704, 0.776, 0.8673, 0.7688, 0.8902, 0.7702, 0.8874, 0.7754, 0.8675, 0.6423, 0.8541, 0.6255, 0.8599, 0.6239, 0.8709, 0.6352, 0.8589, 0.7868, 0.8532, 0.785, 0.8673, 0.7688, 0.8704, 0.776, 0.8541, 0.6255, 0.8544, 0.6048, 0.8597, 0.6082, 0.8599, 0.6239, 0.8579, 0.8025, 0.8525, 0.8057, 0.8532, 0.785, 0.8589, 0.7868, 0.8544, 0.6048, 0.8706, 0.5896, 0.8717, 0.594, 0.8597, 0.6082, 0.8693, 0.8172, 0.8681, 0.8215, 0.8525, 0.8057, 0.8579, 0.8025, 0.8706, 0.5896, 0.891, 0.5901, 0.8896, 0.5933, 0.8717, 0.594, 0.8872, 0.8187, 0.8884, 0.822, 0.8681, 0.8215, 0.8693, 0.8172, 0.8794, 0.6165, 0.8717, 0.594, 0.8896, 0.5933, 0.8872, 0.8187, 0.8693, 0.8172, 0.878, 0.7951, 0.8597, 0.6082, 0.8717, 0.594, 0.8794, 0.6165, 0.878, 0.7951, 0.8693, 0.8172, 0.8579, 0.8025, 0.8794, 0.6165, 0.8599, 0.6239, 0.8597, 0.6082, 0.8579, 0.8025, 0.8589, 0.7868, 0.878, 0.7951, 0.8794, 0.6165, 0.8709, 0.6352, 0.8599, 0.6239, 0.8589, 0.7868, 0.8704, 0.776, 0.878, 0.7951, 0.8794, 0.6165, 0.8878, 0.6365, 0.8709, 0.6352, 0.8704, 0.776, 0.8874, 0.7754, 0.878, 0.7951, 0.8794, 0.6165, 0.8998, 0.6263, 0.8878, 0.6365, 0.8874, 0.7754, 0.8988, 0.7862, 0.878, 0.7951, 0.8794, 0.6165, 0.9024, 0.6079, 0.8998, 0.6263, 0.8988, 0.7862, 0.9006, 0.8047, 0.878, 0.7951, 0.8794, 0.6165, 0.8896, 0.5933, 0.9024, 0.6079, 0.9006, 0.8047, 0.8872, 0.8187, 0.878, 0.7951, 0.5403, 0.05381, 0.5364, 0.06207, 0.5189, 0.05968, 0.5189, 0.05029, 0.5189, 0.05968, 0.5015, 0.06204, 0.4976, 0.05377, 0.5189, 0.05029, 0.5519, 0.05834, 0.5428, 0.06409, 0.5364, 0.06207, 0.5403, 0.05381, 0.5015, 0.06204, 0.4951, 0.06405, 0.486, 0.05827, 0.4976, 0.05377, 0.5551, 0.0619, 0.5463, 0.07267, 0.5428, 0.06409, 0.5519, 0.05834, 0.4951, 0.06405, 0.4916, 0.07262, 0.4828, 0.06183, 0.486, 0.05827, 0.5638, 0.07659, 0.5483, 0.08489, 0.5463, 0.07267, 0.5551, 0.0619, 0.4916, 0.07262, 0.4895, 0.08486, 0.474, 0.07651, 0.4828, 0.06183, 0.5831, 0.1085, 0.5556, 0.1217, 0.5483, 0.08489, 0.5638, 0.07659, 0.4895, 0.08486, 0.4822, 0.1218, 0.4545, 0.1085, 0.474, 0.07651, 0.6055, 0.1651, 0.6474, 0.2005, 0.6215, 0.2278, 0.5531, 0.2096, 0.4165, 0.2295, 0.3897, 0.2019, 0.432, 0.1656, 0.4853, 0.2101, 0.6474, 0.2005, 0.6764, 0.2332, 0.6648, 0.2532, 0.6215, 0.2278, 0.3727, 0.2564, 0.3603, 0.2359, 0.3897, 0.2019, 0.4165, 0.2295, 0.6764, 0.2332, 0.7153, 0.2654, 0.6839, 0.28, 0.6648, 0.2532, 0.3537, 0.2846, 0.3205, 0.2703, 0.3603, 0.2359, 0.3727, 0.2564, 0.7153, 0.2654, 0.7073, 0.3101, 0.6875, 0.3115, 0.6839, 0.28, 0.3512, 0.3174, 0.3307, 0.3169, 0.3205, 0.2703, 0.3537, 0.2846, 0.7073, 0.3101, 0.6974, 0.3327, 0.6768, 0.3239, 0.6875, 0.3115, 0.3627, 0.3297, 0.342, 0.3397, 0.3307, 0.3169, 0.3512, 0.3174, 0.6974, 0.3327, 0.6628, 0.3725, 0.6391, 0.3573, 0.6768, 0.3239, 0.4028, 0.3621, 0.3793, 0.3787, 0.342, 0.3397, 0.3627, 0.3297, 0.6628, 0.3725, 0.6268, 0.3958, 0.6183, 0.3752, 0.6391, 0.3573, 0.4246, 0.3793, 0.4169, 0.4006, 0.3793, 0.3787, 0.4028, 0.3621, 0.6268, 0.3958, 0.6048, 0.3978, 0.6008, 0.3779, 0.6183, 0.3752, 0.4424, 0.3812, 0.4393, 0.4015, 0.4169, 0.4006, 0.4246, 0.3793, 0.6048, 0.3978, 0.5531, 0.3905, 0.5597, 0.357, 0.6008, 0.3779, 0.4829, 0.3585, 0.4909, 0.3919, 0.4393, 0.4015, 0.4424, 0.3812, 0.5531, 0.3905, 0.5219, 0.386, 0.5211, 0.3439, 0.5597, 0.357, 0.5211, 0.3439, 0.5219, 0.386, 0.4909, 0.3919, 0.4829, 0.3585, 0.5773, 0.3402, 0.5998, 0.3448, 0.6008, 0.3779, 0.5597, 0.357, 0.4424, 0.3812, 0.442, 0.3478, 0.4646, 0.3422, 0.4829, 0.3585, 0.5998, 0.3448, 0.6155, 0.342, 0.6183, 0.3752, 0.6008, 0.3779, 0.4246, 0.3793, 0.426, 0.3456, 0.442, 0.3478, 0.4424, 0.3812, 0.6345, 0.3323, 0.6391, 0.3573, 0.6183, 0.3752, 0.6155, 0.342, 0.4246, 0.3793, 0.4028, 0.3621, 0.4064, 0.3365, 0.426, 0.3456, 0.6624, 0.3128, 0.6768, 0.3239, 0.6391, 0.3573, 0.6345, 0.3323, 0.4028, 0.3621, 0.3627, 0.3297, 0.3771, 0.3177, 0.4064, 0.3365, 0.6684, 0.298, 0.6875, 0.3115, 0.6768, 0.3239, 0.6624, 0.3128, 0.3627, 0.3297, 0.3512, 0.3174, 0.3703, 0.3026, 0.3771, 0.3177, 0.6641, 0.2779, 0.6839, 0.28, 0.6875, 0.3115, 0.6684, 0.298, 0.3512, 0.3174, 0.3537, 0.2846, 0.3741, 0.2818, 0.3703, 0.3026, 0.6392, 0.253, 0.6648, 0.2532, 0.6839, 0.28, 0.6641, 0.2779, 0.3537, 0.2846, 0.3727, 0.2564, 0.3989, 0.2556, 0.3741, 0.2818, 0.614, 0.2427, 0.6215, 0.2278, 0.6648, 0.2532, 0.6392, 0.253, 0.3727, 0.2564, 0.4165, 0.2295, 0.4245, 0.2445, 0.3989, 0.2556, 0.5729, 0.2586, 0.5531, 0.2096, 0.6215, 0.2278, 0.614, 0.2427, 0.4165, 0.2295, 0.4853, 0.2101, 0.4664, 0.2597, 0.4245, 0.2445, 0.5729, 0.2586, 0.5639, 0.272, 0.5198, 0.2489, 0.5531, 0.2096, 0.5198, 0.2489, 0.4759, 0.2731, 0.4664, 0.2597, 0.4853, 0.2101, 0.5773, 0.3402, 0.5597, 0.357, 0.5211, 0.3439, 0.5585, 0.3166, 0.5211, 0.3439, 0.4829, 0.3585, 0.4646, 0.3422, 0.4826, 0.3178, 0.5585, 0.3166, 0.5211, 0.3439, 0.5203, 0.2948, 0.5569, 0.2912, 0.5203, 0.2948, 0.5211, 0.3439, 0.4826, 0.3178, 0.4834, 0.2922, 0.5198, 0.2489, 0.5639, 0.272, 0.5569, 0.2912, 0.5203, 0.2948, 0.4834, 0.2922, 0.4759, 0.2731, 0.5198, 0.2489, 0.5203, 0.2948, 0.5255, 0.06897, 0.5189, 0.0679, 0.5189, 0.05968, 0.5364, 0.06207, 0.5189, 0.05968, 0.5189, 0.0679, 0.5124, 0.06896, 0.5015, 0.06204, 0.5312, 0.07383, 0.5255, 0.06897, 0.5364, 0.06207, 0.5428, 0.06409, 0.5015, 0.06204, 0.5124, 0.06896, 0.5066, 0.07381, 0.4951, 0.06405, 0.531, 0.08743, 0.5312, 0.07383, 0.5428, 0.06409, 0.5463, 0.07267, 0.4951, 0.06405, 0.5066, 0.07381, 0.5068, 0.08742, 0.4916, 0.07262, 0.5556, 0.1217, 0.532, 0.1277, 0.5327, 0.09092, 0.5483, 0.08489, 0.5052, 0.09091, 0.5058, 0.1277, 0.4822, 0.1218, 0.4895, 0.08486, 0.531, 0.08743, 0.5463, 0.07267, 0.5483, 0.08489, 0.5327, 0.09092, 0.4895, 0.08486, 0.4916, 0.07262, 0.5068, 0.08742, 0.5052, 0.09091, 0.5381, 0.1584, 0.519, 0.1517, 0.5189, 0.1284, 0.532, 0.1277, 0.5189, 0.1284, 0.519, 0.1517, 0.4999, 0.1584, 0.5058, 0.1277, 0.5327, 0.09092, 0.532, 0.1277, 0.5189, 0.1284, 0.5189, 0.09395, 0.5189, 0.1284, 0.5058, 0.1277, 0.5052, 0.09091, 0.5189, 0.09395, 0.5189, 0.08518, 0.531, 0.08743, 0.5327, 0.09092, 0.5189, 0.09395, 0.5052, 0.09091, 0.5068, 0.08742, 0.5189, 0.08518, 0.5189, 0.09395, 0.5484, 0.1736, 0.538, 0.176, 0.5352, 0.1668, 0.5381, 0.1584, 0.5028, 0.1669, 0.5001, 0.176, 0.4897, 0.1737, 0.4999, 0.1584, 0.5443, 0.1934, 0.5372, 0.1876, 0.538, 0.176, 0.5484, 0.1736, 0.5001, 0.176, 0.5009, 0.1876, 0.494, 0.1934, 0.4897, 0.1737, 0.5198, 0.2008, 0.5288, 0.1918, 0.5372, 0.1876, 0.5443, 0.1934, 0.5009, 0.1876, 0.5092, 0.1916, 0.5198, 0.2008, 0.494, 0.1934, 0.5176, 0.1906, 0.5191, 0.1854, 0.5288, 0.1918, 0.5198, 0.2008, 0.5092, 0.1916, 0.5191, 0.1854, 0.5176, 0.1906, 0.5198, 0.2008, 0.519, 0.1517, 0.5381, 0.1584, 0.5352, 0.1668, 0.519, 0.159, 0.5028, 0.1669, 0.4999, 0.1584, 0.519, 0.1517, 0.519, 0.159, 0.519, 0.159, 0.5352, 0.1668, 0.5311, 0.1716, 0.519, 0.1656, 0.5069, 0.1717, 0.5028, 0.1669, 0.519, 0.159, 0.519, 0.1656, 0.5191, 0.1854, 0.5191, 0.1795, 0.5282, 0.1863, 0.5288, 0.1918, 0.5098, 0.1863, 0.5191, 0.1795, 0.5191, 0.1854, 0.5092, 0.1916, 0.5288, 0.1918, 0.5282, 0.1863, 0.5335, 0.1842, 0.5372, 0.1876, 0.5045, 0.1842, 0.5098, 0.1863, 0.5092, 0.1916, 0.5009, 0.1876, 0.5372, 0.1876, 0.5335, 0.1842, 0.5334, 0.1767, 0.538, 0.176, 0.5046, 0.1768, 0.5045, 0.1842, 0.5009, 0.1876, 0.5001, 0.176, 0.538, 0.176, 0.5334, 0.1767, 0.5311, 0.1716, 0.5352, 0.1668, 0.5069, 0.1717, 0.5046, 0.1768, 0.5001, 0.176, 0.5028, 0.1669, 0.5191, 0.1795, 0.5334, 0.1767, 0.5335, 0.1842, 0.5282, 0.1863, 0.5045, 0.1842, 0.5046, 0.1768, 0.5191, 0.1795, 0.5098, 0.1863, 0.5191, 0.1795, 0.519, 0.1656, 0.5311, 0.1716, 0.5334, 0.1767, 0.5069, 0.1717, 0.519, 0.1656, 0.5191, 0.1795, 0.5046, 0.1768, 0.5198, 0.2008, 0.5443, 0.1934, 0.5531, 0.2096, 0.5198, 0.2489, 0.4853, 0.2101, 0.494, 0.1934, 0.5198, 0.2008, 0.5198, 0.2489, 0.5443, 0.1934, 0.5484, 0.1736, 0.5616, 0.1678, 0.5531, 0.2096, 0.4764, 0.168, 0.4897, 0.1737, 0.494, 0.1934, 0.4853, 0.2101, 0.5484, 0.1736, 0.5381, 0.1584, 0.5595, 0.1493, 0.5616, 0.1678, 0.4784, 0.1494, 0.4999, 0.1584, 0.4897, 0.1737, 0.4764, 0.168, 0.5381, 0.1584, 0.532, 0.1277, 0.5556, 0.1217, 0.5595, 0.1493, 0.4822, 0.1218, 0.5058, 0.1277, 0.4999, 0.1584, 0.4784, 0.1494, 0.5831, 0.1085, 0.5961, 0.1334, 0.5595, 0.1493, 0.5556, 0.1217, 0.4784, 0.1494, 0.4414, 0.1336, 0.4545, 0.1085, 0.4822, 0.1218, 0.5961, 0.1334, 0.6012, 0.1479, 0.5616, 0.1678, 0.5595, 0.1493, 0.4764, 0.168, 0.4363, 0.1482, 0.4414, 0.1336, 0.4784, 0.1494, 0.6055, 0.1651, 0.5531, 0.2096, 0.5616, 0.1678, 0.6012, 0.1479, 0.4764, 0.168, 0.4853, 0.2101, 0.432, 0.1656, 0.4363, 0.1482, 0.531, 0.08743, 0.5189, 0.08518, 0.5189, 0.08387, 0.5289, 0.08496, 0.5189, 0.08387, 0.5189, 0.08518, 0.5068, 0.08742, 0.5089, 0.08495, 0.5312, 0.07383, 0.531, 0.08743, 0.5289, 0.08496, 0.529, 0.07543, 0.5089, 0.08495, 0.5068, 0.08742, 0.5066, 0.07381, 0.5088, 0.07542, 0.5255, 0.06897, 0.5312, 0.07383, 0.529, 0.07543, 0.5238, 0.07051, 0.5088, 0.07542, 0.5066, 0.07381, 0.5124, 0.06896, 0.5141, 0.0705, 0.5189, 0.0679, 0.5255, 0.06897, 0.5238, 0.07051, 0.5189, 0.06947, 0.5141, 0.0705, 0.5124, 0.06896, 0.5189, 0.0679, 0.5189, 0.06947, 0.5189, 0.06947, 0.5238, 0.07051, 0.5216, 0.07497, 0.5189, 0.07426, 0.5163, 0.07497, 0.5141, 0.0705, 0.5189, 0.06947, 0.5189, 0.07426, 0.5238, 0.07051, 0.529, 0.07543, 0.5242, 0.07669, 0.5216, 0.07497, 0.5136, 0.07668, 0.5088, 0.07542, 0.5141, 0.0705, 0.5163, 0.07497, 0.529, 0.07543, 0.5289, 0.08496, 0.5246, 0.07989, 0.5242, 0.07669, 0.5133, 0.07988, 0.5089, 0.08495, 0.5088, 0.07542, 0.5136, 0.07668, 0.5289, 0.08496, 0.5189, 0.08387, 0.5189, 0.07933, 0.5246, 0.07989, 0.5189, 0.07933, 0.5189, 0.08387, 0.5089, 0.08495, 0.5133, 0.07988, 0.5189, 0.07933, 0.5189, 0.07426, 0.5216, 0.07497, 0.5246, 0.07989, 0.5163, 0.07497, 0.5189, 0.07426, 0.5189, 0.07933, 0.5133, 0.07988, 0.5246, 0.07989, 0.5216, 0.07497, 0.5242, 0.07669, 0.5136, 0.07668, 0.5163, 0.07497, 0.5133, 0.07988, 0.5569, 0.2912, 0.5639, 0.272, 0.5718, 0.2773, 0.5684, 0.2929, 0.4681, 0.2786, 0.4759, 0.2731, 0.4834, 0.2922, 0.472, 0.2943, 0.5585, 0.3166, 0.5569, 0.2912, 0.5684, 0.2929, 0.5731, 0.3114, 0.472, 0.2943, 0.4834, 0.2922, 0.4826, 0.3178, 0.4678, 0.3131, 0.5773, 0.3402, 0.5585, 0.3166, 0.5731, 0.3114, 0.5849, 0.3277, 0.4678, 0.3131, 0.4826, 0.3178, 0.4646, 0.3422, 0.4565, 0.33, 0.5639, 0.272, 0.5729, 0.2586, 0.5807, 0.2666, 0.5718, 0.2773, 0.4587, 0.268, 0.4664, 0.2597, 0.4759, 0.2731, 0.4681, 0.2786, 0.5729, 0.2586, 0.614, 0.2427, 0.6117, 0.2557, 0.5807, 0.2666, 0.4271, 0.2577, 0.4245, 0.2445, 0.4664, 0.2597, 0.4587, 0.268, 0.614, 0.2427, 0.6392, 0.253, 0.6325, 0.2629, 0.6117, 0.2557, 0.4061, 0.2655, 0.3989, 0.2556, 0.4245, 0.2445, 0.4271, 0.2577, 0.6392, 0.253, 0.6641, 0.2779, 0.6537, 0.28, 0.6325, 0.2629, 0.3849, 0.2836, 0.3741, 0.2818, 0.3989, 0.2556, 0.4061, 0.2655, 0.6641, 0.2779, 0.6684, 0.298, 0.6561, 0.2976, 0.6537, 0.28, 0.383, 0.3019, 0.3703, 0.3026, 0.3741, 0.2818, 0.3849, 0.2836, 0.6684, 0.298, 0.6624, 0.3128, 0.6528, 0.3102, 0.6561, 0.2976, 0.3869, 0.3146, 0.3771, 0.3177, 0.3703, 0.3026, 0.383, 0.3019, 0.6624, 0.3128, 0.6345, 0.3323, 0.629, 0.3239, 0.6528, 0.3102, 0.4116, 0.3277, 0.4064, 0.3365, 0.3771, 0.3177, 0.3869, 0.3146, 0.6345, 0.3323, 0.6155, 0.342, 0.6144, 0.332, 0.629, 0.3239, 0.4267, 0.3354, 0.426, 0.3456, 0.4064, 0.3365, 0.4116, 0.3277, 0.6155, 0.342, 0.5998, 0.3448, 0.601, 0.3336, 0.6144, 0.332, 0.4403, 0.3365, 0.442, 0.3478, 0.426, 0.3456, 0.4267, 0.3354, 0.5998, 0.3448, 0.5773, 0.3402, 0.5849, 0.3277, 0.601, 0.3336, 0.4565, 0.33, 0.4646, 0.3422, 0.442, 0.3478, 0.4403, 0.3365, 0.601, 0.3336, 0.5849, 0.3277, 0.5906, 0.3215, 0.6018, 0.3285, 0.4504, 0.3239, 0.4565, 0.33, 0.4403, 0.3365, 0.4394, 0.3313, 0.6144, 0.332, 0.601, 0.3336, 0.6018, 0.3285, 0.6133, 0.3271, 0.4394, 0.3313, 0.4403, 0.3365, 0.4267, 0.3354, 0.4276, 0.3304, 0.629, 0.3239, 0.6144, 0.332, 0.6133, 0.3271, 0.6269, 0.3205, 0.4276, 0.3304, 0.4267, 0.3354, 0.4116, 0.3277, 0.4136, 0.3242, 0.6528, 0.3102, 0.629, 0.3239, 0.6269, 0.3205, 0.6462, 0.3064, 0.4136, 0.3242, 0.4116, 0.3277, 0.3869, 0.3146, 0.3934, 0.3105, 0.6561, 0.2976, 0.6528, 0.3102, 0.6462, 0.3064, 0.6495, 0.2962, 0.3934, 0.3105, 0.3869, 0.3146, 0.383, 0.3019, 0.3897, 0.3002, 0.6537, 0.28, 0.6561, 0.2976, 0.6495, 0.2962, 0.6478, 0.2835, 0.3897, 0.3002, 0.383, 0.3019, 0.3849, 0.2836, 0.391, 0.2871, 0.6325, 0.2629, 0.6537, 0.28, 0.6478, 0.2835, 0.6298, 0.2673, 0.391, 0.2871, 0.3849, 0.2836, 0.4061, 0.2655, 0.4089, 0.27, 0.6117, 0.2557, 0.6325, 0.2629, 0.6298, 0.2673, 0.6126, 0.2616, 0.4089, 0.27, 0.4061, 0.2655, 0.4271, 0.2577, 0.4263, 0.2637, 0.5807, 0.2666, 0.6117, 0.2557, 0.6126, 0.2616, 0.5852, 0.271, 0.4263, 0.2637, 0.4271, 0.2577, 0.4587, 0.268, 0.4544, 0.2726, 0.5718, 0.2773, 0.5807, 0.2666, 0.5852, 0.271, 0.5781, 0.2819, 0.4544, 0.2726, 0.4587, 0.268, 0.4681, 0.2786, 0.4618, 0.2834, 0.5849, 0.3277, 0.5731, 0.3114, 0.5795, 0.3093, 0.5906, 0.3215, 0.4612, 0.3112, 0.4678, 0.3131, 0.4565, 0.33, 0.4504, 0.3239, 0.5731, 0.3114, 0.5684, 0.2929, 0.5775, 0.2938, 0.5795, 0.3093, 0.4628, 0.2954, 0.472, 0.2943, 0.4678, 0.3131, 0.4612, 0.3112, 0.5684, 0.2929, 0.5718, 0.2773, 0.5781, 0.2819, 0.5775, 0.2938, 0.4618, 0.2834, 0.4681, 0.2786, 0.472, 0.2943, 0.4628, 0.2954, 0.5219, 0.386, 0.5531, 0.3905, 0.5532, 0.4331, 0.523, 0.4336, 0.4928, 0.4345, 0.4909, 0.3919, 0.5219, 0.386, 0.523, 0.4336, 0.5531, 0.3905, 0.6048, 0.3978, 0.6098, 0.4315, 0.5532, 0.4331, 0.4359, 0.4357, 0.4393, 0.4015, 0.4909, 0.3919, 0.4928, 0.4345, 0.6048, 0.3978, 0.6268, 0.3958, 0.6482, 0.4193, 0.6098, 0.4315, 0.3965, 0.4254, 0.4169, 0.4006, 0.4393, 0.4015, 0.4359, 0.4357, 0.6268, 0.3958, 0.6628, 0.3725, 0.6921, 0.3883, 0.6482, 0.4193, 0.3503, 0.3962, 0.3793, 0.3787, 0.4169, 0.4006, 0.3965, 0.4254, 0.6628, 0.3725, 0.6974, 0.3327, 0.7263, 0.3418, 0.6921, 0.3883, 0.3128, 0.3506, 0.342, 0.3397, 0.3793, 0.3787, 0.3503, 0.3962, 0.6974, 0.3327, 0.7073, 0.3101, 0.7359, 0.3121, 0.7263, 0.3418, 0.3011, 0.3206, 0.3307, 0.3169, 0.342, 0.3397, 0.3128, 0.3506, 0.7073, 0.3101, 0.7153, 0.2654, 0.7299, 0.2564, 0.7359, 0.3121, 0.3049, 0.2611, 0.3205, 0.2703, 0.3307, 0.3169, 0.3011, 0.3206, 0.7153, 0.2654, 0.6764, 0.2332, 0.6982, 0.2169, 0.7299, 0.2564, 0.3374, 0.2192, 0.3603, 0.2359, 0.3205, 0.2703, 0.3049, 0.2611, 0.6764, 0.2332, 0.6474, 0.2005, 0.6631, 0.1907, 0.6982, 0.2169, 0.3735, 0.1919, 0.3897, 0.2019, 0.3603, 0.2359, 0.3374, 0.2192, 0.6269, 0.01561, 0.6494, 0.02238, 0.6605, 0.07608, 0.6214, 0.04809, 0.3768, 0.0753, 0.3888, 0.02159, 0.4113, 0.01513, 0.4164, 0.04763, 0.5675, 0.000144, 0.6269, 0.01561, 0.6214, 0.04809, 0.5772, 0.0328, 0.4164, 0.04763, 0.4113, 0.01513, 0.4706, 0.000144, 0.4608, 0.03266, 0.5189, 0.02489, 0.5675, 0.000144, 0.5772, 0.0328, 0.5474, 0.04172, 0.4608, 0.03266, 0.4706, 0.000144, 0.5189, 0.02489, 0.4905, 0.04167, 0.5403, 0.05381, 0.5189, 0.05029, 0.5189, 0.02489, 0.5474, 0.04172, 0.5189, 0.02489, 0.5189, 0.05029, 0.4976, 0.05377, 0.4905, 0.04167, 0.5519, 0.05834, 0.5403, 0.05381, 0.5474, 0.04172, 0.5581, 0.05387, 0.4905, 0.04167, 0.4976, 0.05377, 0.486, 0.05827, 0.4798, 0.05378, 0.5551, 0.0619, 0.5519, 0.05834, 0.5581, 0.05387, 0.577, 0.058, 0.4798, 0.05378, 0.486, 0.05827, 0.4828, 0.06183, 0.4609, 0.05785, 0.5638, 0.07659, 0.5551, 0.0619, 0.577, 0.058, 0.6117, 0.07827, 0.4609, 0.05785, 0.4828, 0.06183, 0.474, 0.07651, 0.4259, 0.07799, 0.577, 0.058, 0.5772, 0.0328, 0.6214, 0.04809, 0.6117, 0.07827, 0.4164, 0.04763, 0.4608, 0.03266, 0.4609, 0.05785, 0.4259, 0.07799, 0.577, 0.058, 0.5581, 0.05387, 0.5474, 0.04172, 0.5772, 0.0328, 0.4905, 0.04167, 0.4798, 0.05378, 0.4609, 0.05785, 0.4608, 0.03266, 0.6267, 0.1114, 0.6117, 0.07827, 0.6214, 0.04809, 0.6605, 0.07608, 0.4164, 0.04763, 0.4259, 0.07799, 0.4106, 0.1112, 0.3768, 0.0753, 0.5831, 0.1085, 0.5638, 0.07659, 0.6117, 0.07827, 0.6267, 0.1114, 0.4259, 0.07799, 0.474, 0.07651, 0.4545, 0.1085, 0.4106, 0.1112, 0.5961, 0.1334, 0.6295, 0.1305, 0.6235, 0.1468, 0.6012, 0.1479, 0.4137, 0.1472, 0.4076, 0.1306, 0.4414, 0.1336, 0.4363, 0.1482, 0.5831, 0.1085, 0.6267, 0.1114, 0.6295, 0.1305, 0.5961, 0.1334, 0.4076, 0.1306, 0.4106, 0.1112, 0.4545, 0.1085, 0.4414, 0.1336, 0.6055, 0.1651, 0.6012, 0.1479, 0.6235, 0.1468, 0.6193, 0.1598, 0.4137, 0.1472, 0.4363, 0.1482, 0.432, 0.1656, 0.418, 0.1604, 0.6055, 0.1651, 0.6193, 0.1598, 0.6631, 0.1907, 0.6474, 0.2005, 0.3735, 0.1919, 0.418, 0.1604, 0.432, 0.1656, 0.3897, 0.2019, 0.9459, 0.07957, 0.8862, 0.1218, 0.8491, 0.09973, 0.8918, 0.03692, 0.1831, 0.09213, 0.1413, 0.1125, 0.07896, 0.06072, 0.1423, 0.02147, 0.8918, 0.03692, 0.8491, 0.09973, 0.7885, 0.08083, 0.8056, 0.01079, 0.2464, 0.07651, 0.1831, 0.09213, 0.1423, 0.02147, 0.2326, 0.003484, 0.8056, 0.01079, 0.7885, 0.08083, 0.687, 0.0772, 0.6724, 0.0222, 0.3499, 0.07596, 0.2464, 0.07651, 0.2326, 0.003484, 0.366, 0.02099, 0.6724, 0.0222, 0.687, 0.0772, 0.6605, 0.07608, 0.6494, 0.02238, 0.3768, 0.0753, 0.3499, 0.07596, 0.366, 0.02099, 0.3888, 0.02159, 0.6267, 0.1114, 0.6605, 0.07608, 0.687, 0.0772, 0.6295, 0.1305, 0.3499, 0.07596, 0.3768, 0.0753, 0.4106, 0.1112, 0.4076, 0.1306, 0.7299, 0.2564, 0.6982, 0.2169, 0.7602, 0.1932, 0.789, 0.2333, 0.2716, 0.1939, 0.3374, 0.2192, 0.3049, 0.2611, 0.2413, 0.237, 0.9945, 0.1677, 0.9091, 0.1833, 0.8862, 0.1218, 0.9459, 0.07957, 0.1413, 0.1125, 0.1079, 0.1791, 0.01183, 0.1554, 0.07896, 0.06072, 0.9117, 0.4024, 0.8629, 0.3386, 0.8941, 0.3019, 0.9629, 0.3448, 0.1238, 0.3155, 0.1606, 0.3568, 0.1064, 0.4327, 0.04397, 0.367, 0.9629, 0.3448, 0.8941, 0.3019, 0.9154, 0.2598, 0.9999, 0.2546, 0.09896, 0.267, 0.1238, 0.3155, 0.04397, 0.367, 0.000144, 0.2591, 0.9999, 0.2546, 0.9154, 0.2598, 0.9091, 0.1833, 0.9945, 0.1677, 0.1079, 0.1791, 0.09896, 0.267, 0.000144, 0.2591, 0.01183, 0.1554, 0.7495, 0.3347, 0.7359, 0.3121, 0.7663, 0.3008, 0.7892, 0.3137, 0.2674, 0.3101, 0.3011, 0.3206, 0.2882, 0.3465, 0.243, 0.3256, 0.7892, 0.3137, 0.7663, 0.3008, 0.8153, 0.2764, 0.8462, 0.2934, 0.2131, 0.2852, 0.2674, 0.3101, 0.243, 0.3256, 0.1785, 0.305, 0.8462, 0.2934, 0.8153, 0.2764, 0.845, 0.2564, 0.8735, 0.2659, 0.1797, 0.2633, 0.2131, 0.2852, 0.1785, 0.305, 0.1471, 0.2743, 0.8735, 0.2659, 0.845, 0.2564, 0.8591, 0.2282, 0.887, 0.2338, 0.1628, 0.2317, 0.1797, 0.2633, 0.1471, 0.2743, 0.1315, 0.2376, 0.8424, 0.1952, 0.875, 0.1847, 0.887, 0.2338, 0.8591, 0.2282, 0.1315, 0.2376, 0.1452, 0.1827, 0.1768, 0.1962, 0.1628, 0.2317, 0.9091, 0.1833, 0.9154, 0.2598, 0.887, 0.2338, 0.875, 0.1847, 0.1315, 0.2376, 0.09896, 0.267, 0.1079, 0.1791, 0.1452, 0.1827, 0.9154, 0.2598, 0.8941, 0.3019, 0.8735, 0.2659, 0.887, 0.2338, 0.1471, 0.2743, 0.1238, 0.3155, 0.09896, 0.267, 0.1315, 0.2376, 0.8941, 0.3019, 0.8629, 0.3386, 0.8462, 0.2934, 0.8735, 0.2659, 0.1785, 0.305, 0.1606, 0.3568, 0.1238, 0.3155, 0.1471, 0.2743, 0.8629, 0.3386, 0.7943, 0.3641, 0.7892, 0.3137, 0.8462, 0.2934, 0.243, 0.3256, 0.2398, 0.3826, 0.1606, 0.3568, 0.1785, 0.305, 0.7702, 0.3795, 0.7495, 0.3347, 0.7892, 0.3137, 0.7943, 0.3641, 0.243, 0.3256, 0.2882, 0.3465, 0.2681, 0.3987, 0.2398, 0.3826, 0.8455, 0.45, 0.7943, 0.3641, 0.8629, 0.3386, 0.9117, 0.4024, 0.1606, 0.3568, 0.2398, 0.3826, 0.1853, 0.4841, 0.1064, 0.4327, 0.8159, 0.4454, 0.7706, 0.4443, 0.7557, 0.4186, 0.7702, 0.3795, 0.287, 0.4429, 0.2714, 0.4733, 0.2193, 0.4772, 0.2681, 0.3987, 0.8159, 0.4454, 0.7702, 0.3795, 0.7943, 0.3641, 0.8455, 0.45, 0.2398, 0.3826, 0.2681, 0.3987, 0.2193, 0.4772, 0.1853, 0.4841, 0.8198, 0.4681, 0.8159, 0.4454, 0.8455, 0.45, 0.1853, 0.4841, 0.2193, 0.4772, 0.2159, 0.5036, 0.7359, 0.3121, 0.7299, 0.2564, 0.789, 0.2333, 0.7663, 0.3008, 0.2413, 0.237, 0.3049, 0.2611, 0.3011, 0.3206, 0.2674, 0.3101, 0.789, 0.2333, 0.8096, 0.2339, 0.8153, 0.2764, 0.7663, 0.3008, 0.2131, 0.2852, 0.2192, 0.2374, 0.2413, 0.237, 0.2674, 0.3101, 0.8096, 0.2339, 0.8293, 0.2196, 0.845, 0.2564, 0.8153, 0.2764, 0.1797, 0.2633, 0.1991, 0.2225, 0.2192, 0.2374, 0.2131, 0.2852, 0.8424, 0.1952, 0.8591, 0.2282, 0.845, 0.2564, 0.8293, 0.2196, 0.1797, 0.2633, 0.1628, 0.2317, 0.1768, 0.1962, 0.1991, 0.2225, 0.687, 0.0772, 0.7885, 0.08083, 0.7865, 0.1176, 0.7155, 0.1397, 0.2467, 0.1148, 0.2464, 0.07651, 0.3499, 0.07596, 0.3195, 0.1394, 0.7602, 0.1932, 0.7155, 0.1397, 0.7865, 0.1176, 0.7855, 0.1523, 0.2467, 0.1148, 0.3195, 0.1394, 0.2716, 0.1939, 0.246, 0.151, 0.6982, 0.2169, 0.6631, 0.1907, 0.7155, 0.1397, 0.7602, 0.1932, 0.3195, 0.1394, 0.3735, 0.1919, 0.3374, 0.2192, 0.2716, 0.1939, 0.6631, 0.1907, 0.6235, 0.1468, 0.6295, 0.1305, 0.7155, 0.1397, 0.4076, 0.1306, 0.4137, 0.1472, 0.3735, 0.1919, 0.3195, 0.1394, 0.6295, 0.1305, 0.687, 0.0772, 0.7155, 0.1397, 0.3195, 0.1394, 0.3499, 0.07596, 0.4076, 0.1306, 0.6631, 0.1907, 0.6193, 0.1598, 0.6235, 0.1468, 0.4137, 0.1472, 0.418, 0.1604, 0.3735, 0.1919, 0.8424, 0.1952, 0.8374, 0.1564, 0.8582, 0.1378, 0.875, 0.1847, 0.1717, 0.1323, 0.1966, 0.1552, 0.1768, 0.1962, 0.1452, 0.1827, 0.9091, 0.1833, 0.875, 0.1847, 0.8582, 0.1378, 0.8862, 0.1218, 0.1717, 0.1323, 0.1452, 0.1827, 0.1079, 0.1791, 0.1413, 0.1125, 0.7855, 0.1523, 0.7865, 0.1176, 0.8582, 0.1378, 0.8374, 0.1564, 0.1717, 0.1323, 0.2467, 0.1148, 0.246, 0.151, 0.1966, 0.1552, 0.7885, 0.08083, 0.8491, 0.09973, 0.8582, 0.1378, 0.7865, 0.1176, 0.1717, 0.1323, 0.1831, 0.09213, 0.2464, 0.07651, 0.2467, 0.1148, 0.8862, 0.1218, 0.8582, 0.1378, 0.8491, 0.09973, 0.1831, 0.09213, 0.1717, 0.1323, 0.1413, 0.1125, 0.5062, 0.9049, 0.4324, 0.8949, 0.4388, 0.8702, 0.4911, 0.8817, 0.3159, 0.8682, 0.3216, 0.8932, 0.2472, 0.9012, 0.263, 0.8783, 0.5062, 0.9049, 0.4911, 0.8817, 0.5728, 0.8605, 0.6048, 0.8799, 0.1815, 0.8547, 0.263, 0.8783, 0.2472, 0.9012, 0.1487, 0.8733, 0.6048, 0.8799, 0.5728, 0.8605, 0.5864, 0.794, 0.62, 0.7916, 0.1697, 0.7875, 0.1815, 0.8547, 0.1487, 0.8733, 0.1361, 0.7841, 0.62, 0.7916, 0.5864, 0.794, 0.549, 0.7464, 0.5638, 0.7392, 0.2087, 0.7409, 0.1697, 0.7875, 0.1361, 0.7841, 0.1941, 0.7332, 0.5638, 0.7392, 0.549, 0.7464, 0.5003, 0.7117, 0.5083, 0.6977, 0.2584, 0.7075, 0.2087, 0.7409, 0.1941, 0.7332, 0.2508, 0.6932, 0.5083, 0.6977, 0.5003, 0.7117, 0.4386, 0.6807, 0.4348, 0.6589, 0.321, 0.678, 0.2584, 0.7075, 0.2508, 0.6932, 0.3253, 0.6562, 0.5003, 0.7117, 0.5057, 0.7309, 0.453, 0.7, 0.4386, 0.6807, 0.3061, 0.697, 0.2525, 0.7266, 0.2584, 0.7075, 0.321, 0.678, 0.549, 0.7464, 0.5429, 0.7558, 0.5057, 0.7309, 0.5003, 0.7117, 0.2525, 0.7266, 0.2146, 0.7504, 0.2087, 0.7409, 0.2584, 0.7075, 0.5864, 0.794, 0.5681, 0.7874, 0.5429, 0.7558, 0.549, 0.7464, 0.2146, 0.7504, 0.1883, 0.7814, 0.1697, 0.7875, 0.2087, 0.7409, 0.5728, 0.8605, 0.5555, 0.8264, 0.5681, 0.7874, 0.5864, 0.794, 0.1883, 0.7814, 0.1998, 0.8209, 0.1815, 0.8547, 0.1697, 0.7875, 0.4911, 0.8817, 0.5012, 0.8444, 0.5555, 0.8264, 0.5728, 0.8605, 0.1998, 0.8209, 0.2538, 0.8405, 0.263, 0.8783, 0.1815, 0.8547, 0.4911, 0.8817, 0.4388, 0.8702, 0.4578, 0.84, 0.5012, 0.8444, 0.2976, 0.8374, 0.3159, 0.8682, 0.263, 0.8783, 0.2538, 0.8405, 0.7602, 0.1932, 0.7855, 0.1523, 0.796, 0.177, 0.7832, 0.1874, 0.2336, 0.1756, 0.246, 0.151, 0.2716, 0.1939, 0.247, 0.1871, 0.391, 0.6119, 0.4348, 0.6589, 0.4386, 0.6807, 0.3948, 0.6861, 0.321, 0.678, 0.3253, 0.6562, 0.3699, 0.6102, 0.3648, 0.6844, 0.789, 0.2333, 0.7602, 0.1932, 0.7832, 0.1874, 0.8096, 0.2339, 0.247, 0.1871, 0.2716, 0.1939, 0.2413, 0.237, 0.2192, 0.2374, 0.3917, 0.8621, 0.4016, 0.8415, 0.4388, 0.8702, 0.4324, 0.8949, 0.3159, 0.8682, 0.354, 0.8403, 0.3634, 0.8613, 0.3216, 0.8932, 0.4386, 0.6807, 0.453, 0.7, 0.435, 0.7183, 0.3948, 0.6861, 0.3237, 0.7157, 0.3061, 0.697, 0.321, 0.678, 0.3648, 0.6844, 0.4337, 0.7297, 0.3847, 0.7103, 0.3948, 0.6861, 0.435, 0.7183, 0.3648, 0.6844, 0.3744, 0.709, 0.3247, 0.7272, 0.3237, 0.7157, 0.411, 0.7477, 0.3847, 0.7103, 0.4337, 0.7297, 0.4278, 0.7428, 0.3247, 0.7272, 0.3744, 0.709, 0.347, 0.7458, 0.3303, 0.7405, 0.4181, 0.7849, 0.3847, 0.7954, 0.3847, 0.7103, 0.411, 0.7477, 0.3744, 0.709, 0.3723, 0.7945, 0.339, 0.7831, 0.347, 0.7458, 0.4016, 0.8415, 0.3847, 0.7954, 0.4181, 0.7849, 0.4313, 0.8175, 0.339, 0.7831, 0.3723, 0.7945, 0.354, 0.8403, 0.3248, 0.8155, 0.4388, 0.8702, 0.4016, 0.8415, 0.4313, 0.8175, 0.4578, 0.84, 0.3248, 0.8155, 0.354, 0.8403, 0.3159, 0.8682, 0.2976, 0.8374, 0.8096, 0.2339, 0.8163, 0.2031, 0.8251, 0.2098, 0.8293, 0.2196, 0.1998, 0.2148, 0.2098, 0.2062, 0.2192, 0.2374, 0.1991, 0.2225, 0.8096, 0.2339, 0.7832, 0.1874, 0.8022, 0.1846, 0.8163, 0.2031, 0.2265, 0.1831, 0.247, 0.1871, 0.2192, 0.2374, 0.2098, 0.2062, 0.7832, 0.1874, 0.796, 0.177, 0.8022, 0.1846, 0.2265, 0.1831, 0.2336, 0.1756, 0.247, 0.1871, 0.4578, 0.84, 0.4313, 0.8175, 0.4485, 0.8046, 0.4734, 0.8247, 0.3079, 0.802, 0.3248, 0.8155, 0.2976, 0.8374, 0.2824, 0.8215, 0.4313, 0.8175, 0.4181, 0.7849, 0.4359, 0.7796, 0.4485, 0.8046, 0.3212, 0.7772, 0.339, 0.7831, 0.3248, 0.8155, 0.3079, 0.802, 0.4181, 0.7849, 0.411, 0.7477, 0.4237, 0.7542, 0.4359, 0.7796, 0.3341, 0.752, 0.347, 0.7458, 0.339, 0.7831, 0.3212, 0.7772, 0.411, 0.7477, 0.4278, 0.7428, 0.4379, 0.7498, 0.4237, 0.7542, 0.3199, 0.7473, 0.3303, 0.7405, 0.347, 0.7458, 0.3341, 0.752, 0.4278, 0.7428, 0.4337, 0.7297, 0.4454, 0.732, 0.4379, 0.7498, 0.3129, 0.7292, 0.3247, 0.7272, 0.3303, 0.7405, 0.3199, 0.7473, 0.4337, 0.7297, 0.435, 0.7183, 0.441, 0.7244, 0.4454, 0.732, 0.3175, 0.7217, 0.3237, 0.7157, 0.3247, 0.7272, 0.3129, 0.7292, 0.435, 0.7183, 0.453, 0.7, 0.4553, 0.7137, 0.441, 0.7244, 0.3035, 0.7107, 0.3061, 0.697, 0.3237, 0.7157, 0.3175, 0.7217, 0.5012, 0.8444, 0.4578, 0.84, 0.4734, 0.8247, 0.5125, 0.8288, 0.2824, 0.8215, 0.2976, 0.8374, 0.2538, 0.8405, 0.243, 0.8246, 0.5555, 0.8264, 0.5012, 0.8444, 0.5125, 0.8288, 0.5509, 0.8118, 0.243, 0.8246, 0.2538, 0.8405, 0.1998, 0.8209, 0.2048, 0.8064, 0.5681, 0.7874, 0.5555, 0.8264, 0.5509, 0.8118, 0.5521, 0.7877, 0.2048, 0.8064, 0.1998, 0.8209, 0.1883, 0.7814, 0.2043, 0.7822, 0.5429, 0.7558, 0.5681, 0.7874, 0.5521, 0.7877, 0.5394, 0.7645, 0.2043, 0.7822, 0.1883, 0.7814, 0.2146, 0.7504, 0.2178, 0.7593, 0.5057, 0.7309, 0.5429, 0.7558, 0.5394, 0.7645, 0.5084, 0.7431, 0.2178, 0.7593, 0.2146, 0.7504, 0.2525, 0.7266, 0.2494, 0.7387, 0.453, 0.7, 0.5057, 0.7309, 0.5084, 0.7431, 0.4553, 0.7137, 0.2494, 0.7387, 0.2525, 0.7266, 0.3061, 0.697, 0.3035, 0.7107, 0.4379, 0.7498, 0.4454, 0.732, 0.4708, 0.7484, 0.4548, 0.7617, 0.287, 0.745, 0.3129, 0.7292, 0.3199, 0.7473, 0.3027, 0.7587, 0.4548, 0.7617, 0.4708, 0.7484, 0.4889, 0.7705, 0.4754, 0.7839, 0.2683, 0.7667, 0.287, 0.745, 0.3027, 0.7587, 0.2814, 0.7805, 0.4754, 0.7839, 0.4889, 0.7705, 0.5037, 0.7876, 0.4945, 0.8025, 0.253, 0.7834, 0.2683, 0.7667, 0.2814, 0.7805, 0.2618, 0.7986, 0.4945, 0.8025, 0.5037, 0.7876, 0.5186, 0.7916, 0.5168, 0.8073, 0.2379, 0.787, 0.253, 0.7834, 0.2618, 0.7986, 0.2392, 0.8029, 0.5125, 0.8288, 0.4734, 0.8247, 0.4945, 0.8025, 0.5168, 0.8073, 0.2618, 0.7986, 0.2824, 0.8215, 0.243, 0.8246, 0.2392, 0.8029, 0.4485, 0.8046, 0.4754, 0.7839, 0.4945, 0.8025, 0.4734, 0.8247, 0.2618, 0.7986, 0.2814, 0.7805, 0.3079, 0.802, 0.2824, 0.8215, 0.4485, 0.8046, 0.4359, 0.7796, 0.4548, 0.7617, 0.4754, 0.7839, 0.3027, 0.7587, 0.3212, 0.7772, 0.3079, 0.802, 0.2814, 0.7805, 0.4379, 0.7498, 0.4548, 0.7617, 0.4359, 0.7796, 0.4237, 0.7542, 0.3212, 0.7772, 0.3027, 0.7587, 0.3199, 0.7473, 0.3341, 0.752, 0.441, 0.7244, 0.4553, 0.7137, 0.4708, 0.7484, 0.4454, 0.732, 0.287, 0.745, 0.3035, 0.7107, 0.3175, 0.7217, 0.3129, 0.7292, 0.5084, 0.7431, 0.4889, 0.7705, 0.4708, 0.7484, 0.4553, 0.7137, 0.287, 0.745, 0.2683, 0.7667, 0.2494, 0.7387, 0.3035, 0.7107, 0.5394, 0.7645, 0.5037, 0.7876, 0.4889, 0.7705, 0.5084, 0.7431, 0.2683, 0.7667, 0.253, 0.7834, 0.2178, 0.7593, 0.2494, 0.7387, 0.5521, 0.7877, 0.5186, 0.7916, 0.5037, 0.7876, 0.5394, 0.7645, 0.253, 0.7834, 0.2379, 0.787, 0.2043, 0.7822, 0.2178, 0.7593, 0.5509, 0.8118, 0.5168, 0.8073, 0.5186, 0.7916, 0.5521, 0.7877, 0.2379, 0.787, 0.2392, 0.8029, 0.2048, 0.8064, 0.2043, 0.7822, 0.5125, 0.8288, 0.5168, 0.8073, 0.5509, 0.8118, 0.2048, 0.8064, 0.2392, 0.8029, 0.243, 0.8246, 0.5083, 0.6977, 0.4348, 0.6589, 0.4841, 0.6288, 0.5434, 0.6835, 0.2769, 0.6251, 0.3253, 0.6562, 0.2508, 0.6932, 0.2161, 0.6781, 0.5638, 0.7392, 0.5083, 0.6977, 0.5434, 0.6835, 0.5811, 0.7269, 0.2161, 0.6781, 0.2508, 0.6932, 0.1941, 0.7332, 0.1772, 0.7204, 0.62, 0.7916, 0.5638, 0.7392, 0.5811, 0.7269, 0.6167, 0.76, 0.1772, 0.7204, 0.1941, 0.7332, 0.1361, 0.7841, 0.1404, 0.7524, 0.7075, 0.7599, 0.62, 0.7916, 0.6167, 0.76, 0.6606, 0.7412, 0.1404, 0.7524, 0.1361, 0.7841, 0.04953, 0.7488, 0.09704, 0.7321, 0.7455, 0.6521, 0.7075, 0.7599, 0.6606, 0.7412, 0.6773, 0.6704, 0.09704, 0.7321, 0.04953, 0.7488, 0.01941, 0.6397, 0.08356, 0.662, 0.7408, 0.5724, 0.7455, 0.6521, 0.6773, 0.6704, 0.6714, 0.5927, 0.08356, 0.662, 0.01941, 0.6397, 0.03366, 0.5644, 0.09282, 0.5899, 0.6773, 0.6704, 0.5434, 0.6835, 0.4841, 0.6288, 0.6714, 0.5927, 0.2769, 0.6251, 0.2161, 0.6781, 0.08356, 0.662, 0.09282, 0.5899, 0.6773, 0.6704, 0.6606, 0.7412, 0.5811, 0.7269, 0.5434, 0.6835, 0.1772, 0.7204, 0.09704, 0.7321, 0.08356, 0.662, 0.2161, 0.6781, 0.6606, 0.7412, 0.6167, 0.76, 0.5811, 0.7269, 0.1772, 0.7204, 0.1404, 0.7524, 0.09704, 0.7321, 0.8424, 0.1952, 0.8293, 0.2196, 0.8346, 0.2069, 0.8347, 0.207, 0.03366, 0.5644, 0.05122, 0.5227, 0.145, 0.5626, 0.09282, 0.5899, 0.6204, 0.5657, 0.6714, 0.5927, 0.4841, 0.6288, 0.4981, 0.5523, 0.2769, 0.6251, 0.09282, 0.5899, 0.145, 0.5626, 0.2642, 0.5501, 0.391, 0.6119, 0.4981, 0.5523, 0.4841, 0.6288, 0.4348, 0.6589, 0.2769, 0.6251, 0.2642, 0.5501, 0.3699, 0.6102, 0.3253, 0.6562])
me_suzanne.materials.append(mat_paars)
me_suzanne.use_remesh_fix_poles = True
me_suzanne.use_remesh_preserve_attributes = False
me_suzanne.use_mirror_vertex_groups = False
me_suzanne.update()

# ---- objects
ob_light = bpy.data.objects.new('Light', light_light)
ob_camera = bpy.data.objects.new('Camera', cam_camera)
ob_suzanne = bpy.data.objects.new('Suzanne', me_suzanne)

# ---- transforms, parenting, visibility, modifiers, constraints
ob_light.location = (4.076, 1.005, 5.904)
ob_light.rotation_euler = (0.6503, 0.05522, 1.866)
ob_light.lock_rotations_4d = False
ob_light.empty_display_type = 'ARROWS'
ob_light.color = (0.0, 0.0, 0.0, 0.0)
ob_light.lineart.crease_threshold = 0.0
ob_camera.location = (7.359, -6.926, 4.958)
ob_camera.rotation_euler = (1.109, 0.0, 0.8149)
ob_camera.lock_rotations_4d = False
ob_camera.empty_display_type = 'ARROWS'
ob_camera.color = (0.0, 0.0, 0.0, 0.0)
ob_camera.display_type = 'WIRE'
ob_camera.lineart.crease_threshold = 0.0
ob_suzanne.location = (0.0, 0.0, 0.0)
ob_suzanne.lineart.crease_threshold = 0.0

# ---- collection membership
col_collection.objects.link(ob_light)
col_collection.objects.link(ob_camera)
col_collection.objects.link(ob_suzanne)

# ---- scene / render settings (as saved in the file)
scene.camera = ob_camera
scene.frame_start = 1; scene.frame_end = 250; scene.frame_set(1)
scene.render.engine = 'BLENDER_EEVEE_NEXT'
scene.cycles.use_denoising = False
scene.cycles.samples = 128
scene.cycles.sampling_pattern = 'TABULATED_SOBOL'
scene.cycles.use_adaptive_sampling = False
scene.cycles.use_light_tree = False
scene.view_settings.view_transform = 'Filmic'
bpy.context.view_layer.update()
